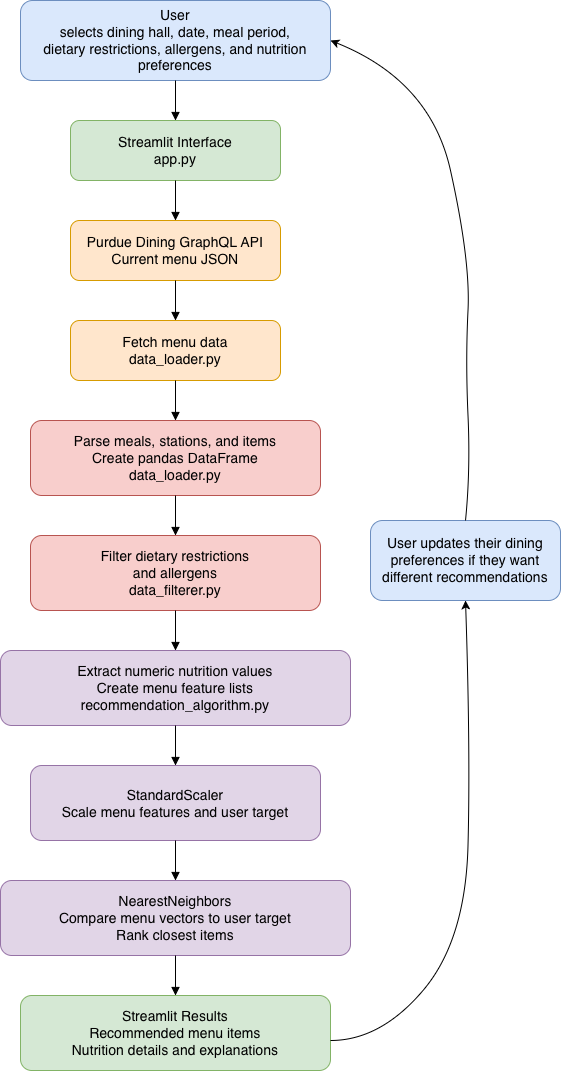

The diagram above was exported from draw.io. Its source (the exported page's mxGraphModel, read from the mxfile embedded in the PNG):
<mxGraphModel dx="1607" dy="1119" grid="1" gridSize="10" guides="1" tooltips="1" connect="1" arrows="1" fold="1" page="1" pageScale="1" pageWidth="850" pageHeight="1400" math="0" shadow="0">
  <root>
    <mxCell id="0" />
    <mxCell id="1" parent="0" />
    <mxCell id="user" parent="1" style="rounded=1;whiteSpace=wrap;html=1;fillColor=#dae8fc;strokeColor=#6c8ebf;fontSize=14;" value="User&#10;selects dining hall, date, meal period,&#10;dietary restrictions, allergens, and nutrition preferences" vertex="1">
      <mxGeometry height="80" width="310" x="270" y="20" as="geometry" />
    </mxCell>
    <mxCell id="streamlit" parent="1" style="rounded=1;whiteSpace=wrap;html=1;fillColor=#d5e8d4;strokeColor=#82b366;fontSize=14;" value="Streamlit Interface&#10;app.py" vertex="1">
      <mxGeometry height="60" width="210" x="320" y="140" as="geometry" />
    </mxCell>
    <mxCell id="api" parent="1" style="rounded=1;whiteSpace=wrap;html=1;fillColor=#ffe6cc;strokeColor=#d79b00;fontSize=14;" value="Purdue Dining GraphQL API&#10;Current menu JSON" vertex="1">
      <mxGeometry height="60" width="210" x="320" y="240" as="geometry" />
    </mxCell>
    <mxCell id="fetch" parent="1" style="rounded=1;whiteSpace=wrap;html=1;fillColor=#ffe6cc;strokeColor=#d79b00;fontSize=14;" value="Fetch menu data&#10;data_loader.py" vertex="1">
      <mxGeometry height="60" width="210" x="320" y="340" as="geometry" />
    </mxCell>
    <mxCell id="parse" parent="1" style="rounded=1;whiteSpace=wrap;html=1;fillColor=#f8cecc;strokeColor=#b85450;fontSize=14;" value="Parse meals, stations, and items&#10;Create pandas DataFrame&#10;data_loader.py" vertex="1">
      <mxGeometry height="75" width="290" x="280" y="440" as="geometry" />
    </mxCell>
    <mxCell id="filter" parent="1" style="rounded=1;whiteSpace=wrap;html=1;fillColor=#f8cecc;strokeColor=#b85450;fontSize=14;" value="Filter dietary restrictions&#10;and allergens&#10;data_filterer.py" vertex="1">
      <mxGeometry height="75" width="290" x="280" y="555" as="geometry" />
    </mxCell>
    <mxCell id="features" parent="1" style="rounded=1;whiteSpace=wrap;html=1;fillColor=#e1d5e7;strokeColor=#9673a6;fontSize=14;" value="Extract numeric nutrition values&lt;br&gt;Create menu feature lists&lt;br&gt;recommendation_algorithm.py" vertex="1">
      <mxGeometry height="75" width="350" x="250" y="670" as="geometry" />
    </mxCell>
    <mxCell id="scale" parent="1" style="rounded=1;whiteSpace=wrap;html=1;fillColor=#e1d5e7;strokeColor=#9673a6;fontSize=14;" value="StandardScaler&#10;Scale menu features and user target" vertex="1">
      <mxGeometry height="75" width="290" x="280" y="785" as="geometry" />
    </mxCell>
    <mxCell id="nearest" parent="1" style="rounded=1;whiteSpace=wrap;html=1;fillColor=#e1d5e7;strokeColor=#9673a6;fontSize=14;" value="NearestNeighbors&#10;Compare menu vectors to user target&#10;Rank closest items" vertex="1">
      <mxGeometry height="75" width="350" x="250" y="900" as="geometry" />
    </mxCell>
    <mxCell id="output" parent="1" style="rounded=1;whiteSpace=wrap;html=1;fillColor=#d5e8d4;strokeColor=#82b366;fontSize=14;" value="Streamlit Results&#10;Recommended menu items&#10;Nutrition details and explanations" vertex="1">
      <mxGeometry height="75" width="310" x="270" y="1015" as="geometry" />
    </mxCell>
    <mxCell id="e1" edge="1" parent="1" source="user" style="edgeStyle=orthogonalEdgeStyle;rounded=0;orthogonalLoop=1;jettySize=auto;html=1;endArrow=block;" target="streamlit">
      <mxGeometry relative="1" as="geometry" />
    </mxCell>
    <mxCell id="e2" edge="1" parent="1" source="streamlit" style="edgeStyle=orthogonalEdgeStyle;rounded=0;orthogonalLoop=1;jettySize=auto;html=1;endArrow=block;" target="api">
      <mxGeometry relative="1" as="geometry" />
    </mxCell>
    <mxCell id="e3" edge="1" parent="1" source="api" style="edgeStyle=orthogonalEdgeStyle;rounded=0;orthogonalLoop=1;jettySize=auto;html=1;endArrow=block;" target="fetch">
      <mxGeometry relative="1" as="geometry" />
    </mxCell>
    <mxCell id="e4" edge="1" parent="1" source="fetch" style="edgeStyle=orthogonalEdgeStyle;rounded=0;orthogonalLoop=1;jettySize=auto;html=1;endArrow=block;" target="parse">
      <mxGeometry relative="1" as="geometry" />
    </mxCell>
    <mxCell id="e5" edge="1" parent="1" source="parse" style="edgeStyle=orthogonalEdgeStyle;rounded=0;orthogonalLoop=1;jettySize=auto;html=1;endArrow=block;" target="filter">
      <mxGeometry relative="1" as="geometry" />
    </mxCell>
    <mxCell id="e6" edge="1" parent="1" source="filter" style="edgeStyle=orthogonalEdgeStyle;rounded=0;orthogonalLoop=1;jettySize=auto;html=1;endArrow=block;" target="features">
      <mxGeometry relative="1" as="geometry" />
    </mxCell>
    <mxCell id="e7" edge="1" parent="1" source="features" style="edgeStyle=orthogonalEdgeStyle;rounded=0;orthogonalLoop=1;jettySize=auto;html=1;endArrow=block;" target="scale">
      <mxGeometry relative="1" as="geometry" />
    </mxCell>
    <mxCell id="e8" edge="1" parent="1" source="scale" style="edgeStyle=orthogonalEdgeStyle;rounded=0;orthogonalLoop=1;jettySize=auto;html=1;endArrow=block;" target="nearest">
      <mxGeometry relative="1" as="geometry" />
    </mxCell>
    <mxCell id="e9" edge="1" parent="1" source="nearest" style="edgeStyle=orthogonalEdgeStyle;rounded=0;orthogonalLoop=1;jettySize=auto;html=1;endArrow=block;" target="output">
      <mxGeometry relative="1" as="geometry" />
    </mxCell>
    <mxCell id="QVgkAuYMtZ1okcnGwIsF-2" edge="1" parent="1" style="curved=1;curveGeometry=1;endArrow=classic;html=1;rounded=0;defaultLabelBackgroundColor=page;labelPadding=0 4;entryX=0.5;entryY=1;entryDx=0;entryDy=0;" target="QVgkAuYMtZ1okcnGwIsF-3" value="">
      <mxGeometry height="50" relative="1" width="50" as="geometry">
        <Array as="points">
          <mxPoint x="630" y="1060" />
          <mxPoint x="715" y="960" />
          <mxPoint x="720" y="770" />
        </Array>
        <mxPoint x="580" y="1060" as="sourcePoint" />
        <mxPoint x="660" y="200" as="targetPoint" />
      </mxGeometry>
    </mxCell>
    <mxCell id="QVgkAuYMtZ1okcnGwIsF-3" parent="1" style="rounded=1;whiteSpace=wrap;html=1;fillColor=#dae8fc;strokeColor=#6c8ebf;fontSize=14;" value="User updates their dining preferences if they want different recommendations" vertex="1">
      <mxGeometry height="80" width="190" x="620" y="540" as="geometry" />
    </mxCell>
    <mxCell id="QVgkAuYMtZ1okcnGwIsF-5" edge="1" parent="1" source="QVgkAuYMtZ1okcnGwIsF-3" style="curved=1;curveGeometry=1;endArrow=classic;html=1;rounded=0;defaultLabelBackgroundColor=page;labelPadding=0 4;entryX=1;entryY=0.5;entryDx=0;entryDy=0;exitX=0.5;exitY=0;exitDx=0;exitDy=0;" target="user" value="">
      <mxGeometry height="50" relative="1" width="50" x="-0.2576" as="geometry">
        <Array as="points">
          <mxPoint x="720" y="490" />
          <mxPoint x="715" y="380" />
          <mxPoint x="720" y="280" />
          <mxPoint x="680" y="100" />
        </Array>
        <mxPoint x="580" y="530" as="sourcePoint" />
        <mxPoint x="715" y="90" as="targetPoint" />
      </mxGeometry>
    </mxCell>
  </root>
</mxGraphModel>